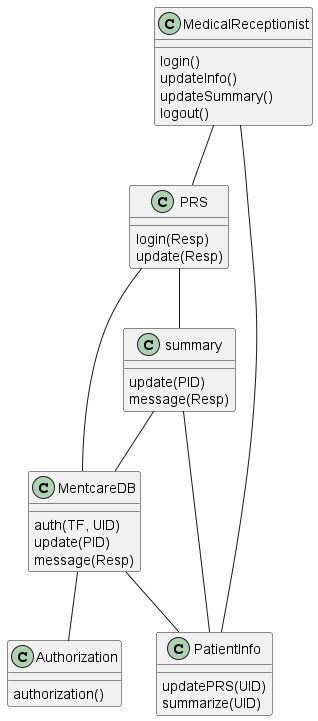

The diagram above was rendered by PlantUML. Its source (embedded in the PNG):
@startuml
class MedicalReceptionist {
    {method} login()
    updateInfo()
    updateSummary()
    logout()
}

class PatientInfo{
    {method}updatePRS(UID)
    summarize(UID)
    
}

class summary{
    {method}update(PID)
    message(Resp)
}

class MentcareDB{
    {method} auth(TF, UID)
    update(PID)
    message(Resp)
}

class Authorization{
    authorization()

}

class PRS{
    {method}login(Resp)
    update(Resp)    
}

MedicalReceptionist -- PRS
PRS -- summary
PRS -- MentcareDB
MentcareDB -- Authorization
MentcareDB -- PatientInfo
PatientInfo -- summary
summary -- MentcareDB
PatientInfo -- MedicalReceptionist

@enduml